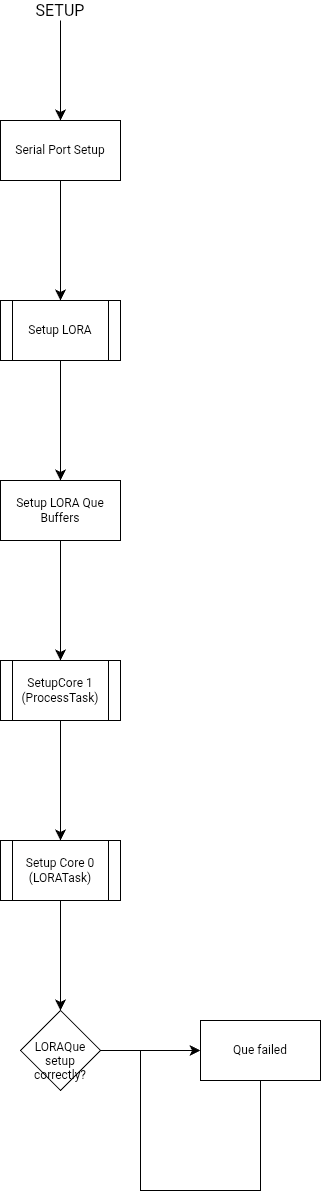

The diagram above was exported from draw.io. Its source (the exported page's mxGraphModel, read from the mxfile embedded in the PNG):
<mxGraphModel dx="902" dy="590" grid="1" gridSize="10" guides="1" tooltips="1" connect="1" arrows="1" fold="1" page="1" pageScale="1" pageWidth="850" pageHeight="1100" math="0" shadow="0">
  <root>
    <mxCell id="0" />
    <mxCell id="1" parent="0" />
    <mxCell id="dZZeA-D-yX-bd6XHPTFL-3" edge="1" parent="1" source="dZZeA-D-yX-bd6XHPTFL-1" style="edgeStyle=none;curved=1;rounded=0;orthogonalLoop=1;jettySize=auto;html=1;fontSize=12;startSize=8;endSize=8;" target="dZZeA-D-yX-bd6XHPTFL-2" value="">
      <mxGeometry relative="1" as="geometry" />
    </mxCell>
    <mxCell id="dZZeA-D-yX-bd6XHPTFL-1" parent="1" style="text;html=1;whiteSpace=wrap;strokeColor=none;fillColor=none;align=center;verticalAlign=middle;rounded=0;fontSize=16;" value="SETUP" vertex="1">
      <mxGeometry height="20" width="60" x="400" y="270" as="geometry" />
    </mxCell>
    <mxCell id="dZZeA-D-yX-bd6XHPTFL-5" edge="1" parent="1" source="dZZeA-D-yX-bd6XHPTFL-2" style="edgeStyle=none;curved=1;rounded=0;orthogonalLoop=1;jettySize=auto;html=1;fontSize=12;startSize=8;endSize=8;" target="dZZeA-D-yX-bd6XHPTFL-4" value="">
      <mxGeometry relative="1" as="geometry" />
    </mxCell>
    <mxCell id="dZZeA-D-yX-bd6XHPTFL-2" parent="1" style="whiteSpace=wrap;html=1;" value="Serial Port Setup" vertex="1">
      <mxGeometry height="60" width="120" x="370" y="390" as="geometry" />
    </mxCell>
    <mxCell id="dZZeA-D-yX-bd6XHPTFL-7" edge="1" parent="1" source="dZZeA-D-yX-bd6XHPTFL-4" style="edgeStyle=none;curved=1;rounded=0;orthogonalLoop=1;jettySize=auto;html=1;fontSize=12;startSize=8;endSize=8;" target="dZZeA-D-yX-bd6XHPTFL-6" value="">
      <mxGeometry relative="1" as="geometry" />
    </mxCell>
    <mxCell id="dZZeA-D-yX-bd6XHPTFL-4" parent="1" style="shape=process;whiteSpace=wrap;html=1;backgroundOutline=1;" value="Setup LORA" vertex="1">
      <mxGeometry height="60" width="120" x="370" y="570" as="geometry" />
    </mxCell>
    <mxCell id="dZZeA-D-yX-bd6XHPTFL-9" edge="1" parent="1" source="dZZeA-D-yX-bd6XHPTFL-6" style="edgeStyle=none;curved=1;rounded=0;orthogonalLoop=1;jettySize=auto;html=1;fontSize=12;startSize=8;endSize=8;" target="dZZeA-D-yX-bd6XHPTFL-8" value="">
      <mxGeometry relative="1" as="geometry" />
    </mxCell>
    <mxCell id="dZZeA-D-yX-bd6XHPTFL-6" parent="1" style="whiteSpace=wrap;html=1;" value="Setup LORA Que Buffers" vertex="1">
      <mxGeometry height="60" width="120" x="370" y="750" as="geometry" />
    </mxCell>
    <mxCell id="dZZeA-D-yX-bd6XHPTFL-11" edge="1" parent="1" source="dZZeA-D-yX-bd6XHPTFL-8" style="edgeStyle=none;curved=1;rounded=0;orthogonalLoop=1;jettySize=auto;html=1;fontSize=12;startSize=8;endSize=8;" target="dZZeA-D-yX-bd6XHPTFL-10" value="">
      <mxGeometry relative="1" as="geometry" />
    </mxCell>
    <mxCell id="dZZeA-D-yX-bd6XHPTFL-8" parent="1" style="shape=process;whiteSpace=wrap;html=1;backgroundOutline=1;" value="SetupCore 1&lt;div&gt;(ProcessTask)&lt;/div&gt;" vertex="1">
      <mxGeometry height="60" width="120" x="370" y="930" as="geometry" />
    </mxCell>
    <mxCell id="dZZeA-D-yX-bd6XHPTFL-13" edge="1" parent="1" source="dZZeA-D-yX-bd6XHPTFL-10" style="edgeStyle=none;curved=1;rounded=0;orthogonalLoop=1;jettySize=auto;html=1;fontSize=12;startSize=8;endSize=8;" target="dZZeA-D-yX-bd6XHPTFL-12" value="">
      <mxGeometry relative="1" as="geometry" />
    </mxCell>
    <mxCell id="dZZeA-D-yX-bd6XHPTFL-10" parent="1" style="shape=process;whiteSpace=wrap;html=1;backgroundOutline=1;" value="Setup Core 0&lt;div&gt;(LORATask)&lt;/div&gt;" vertex="1">
      <mxGeometry height="60" width="120" x="370" y="1110" as="geometry" />
    </mxCell>
    <mxCell id="dZZeA-D-yX-bd6XHPTFL-15" edge="1" parent="1" source="dZZeA-D-yX-bd6XHPTFL-12" style="edgeStyle=none;curved=1;rounded=0;orthogonalLoop=1;jettySize=auto;html=1;fontSize=12;startSize=8;endSize=8;" target="dZZeA-D-yX-bd6XHPTFL-14" value="">
      <mxGeometry relative="1" as="geometry" />
    </mxCell>
    <mxCell id="dZZeA-D-yX-bd6XHPTFL-12" parent="1" style="rhombus;whiteSpace=wrap;html=1;shapeInside=1;" value="LORAQue setup correctly?" vertex="1">
      <mxGeometry height="80" width="80" x="390" y="1280" as="geometry" />
    </mxCell>
    <mxCell id="dZZeA-D-yX-bd6XHPTFL-14" parent="1" style="whiteSpace=wrap;html=1;" value="Que failed" vertex="1">
      <mxGeometry height="60" width="120" x="570" y="1290" as="geometry" />
    </mxCell>
    <mxCell id="dZZeA-D-yX-bd6XHPTFL-16" edge="1" parent="1" style="endArrow=none;html=1;rounded=0;fontSize=12;edgeStyle=orthogonalEdgeStyle;entryX=0.5;entryY=1;entryDx=0;entryDy=0;" target="dZZeA-D-yX-bd6XHPTFL-14" value="">
      <mxGeometry height="50" relative="1" width="50" as="geometry">
        <Array as="points">
          <mxPoint x="510" y="1460" />
          <mxPoint x="630" y="1460" />
        </Array>
        <mxPoint x="510" y="1320" as="sourcePoint" />
        <mxPoint x="620" y="1360" as="targetPoint" />
      </mxGeometry>
    </mxCell>
  </root>
</mxGraphModel>